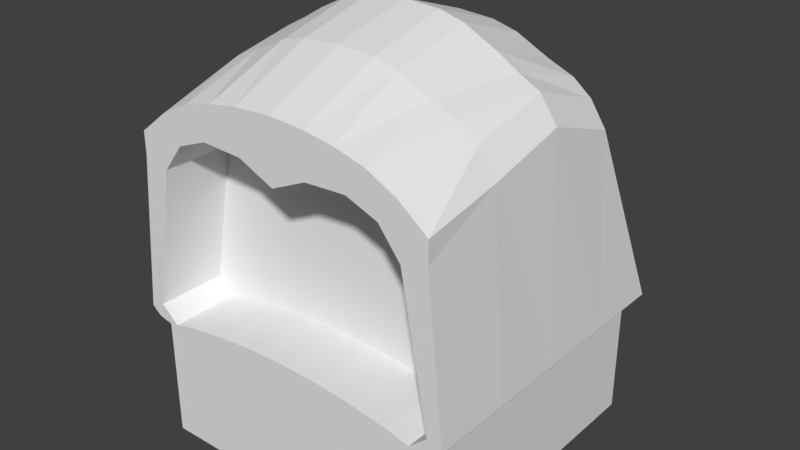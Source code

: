 # Source: mc_3_cube.blend  (saved by Blender 2.78.0; exported with 4.5.12 LTS)
import bpy
from mathutils import Matrix  # noqa: F401  (used for matrix-valued properties, if any)

bpy.ops.wm.read_factory_settings(use_empty=True)
scene = bpy.context.scene
scene.name = 'Scene'

# ---- collections
col_collection_1 = bpy.data.collections.new('Collection 1'); scene.collection.children.link(col_collection_1)

# ---- world
world_world = bpy.data.worlds.new('World'); scene.world = world_world
world_world.color = (0.05088, 0.05088, 0.05088)
world_world.use_sun_shadow = False
world_world.sun_shadow_jitter_overblur = 0.0
world_world.cycles.sampling_method = 'MANUAL'

# ---- meshes
me_cube_001 = bpy.data.meshes.new('Cube.001')
me_cube_001.from_pydata([(1.0, -1.0, 2.012), (0.8127, 0.8607, 1.765), (0.1196, 0.8583, 2.058), (0.2404, -1.0, 0.01216), (0.2404, 1.0, 0.01216), (0.2382, -1.0, 2.338), (0.3067, 0.8583, 1.999), (0.4763, -1.0, 0.01216), (0.4763, 1.0, 0.01216), (0.4301, -0.9999, 2.307), (0.5361, 0.8584, 1.899), (0.7381, -1.0, 0.01216), (0.7381, 1.0, 0.01216), (0.6239, -1.0, 2.255), (0.889, 0.8562, 1.593), (1.0, -1.0, 1.869), (0.2307, -1.0, 2.064), (0.1198, 0.8583, 1.892), (0.4971, -1.0, 2.077), (0.3048, 0.8583, 1.836), (0.6981, -1.0, 2.0), (0.5359, 0.8584, 1.743), (0.7249, 0.8584, 1.803), (0.8885, -1.0, 0.01216), (0.8885, 1.0, 0.01216), (0.813, -1.0, 2.159), (0.8357, -1.0, 1.823), (0.7248, 0.8584, 1.655), (0.2396, -1.0, 0.8938), (0.2396, 1.0, 0.8938), (0.4863, -1.0, 0.8711), (0.4863, 1.0, 0.8711), (0.739, -1.0, 0.8333), (0.739, 1.0, 0.8333), (0.8888, 1.0, 0.7971), (0.8888, -1.0, 0.7971), (0.8357, -0.5468, 1.823), (0.6981, -0.5468, 2.0), (0.4971, -0.5468, 2.077), (0.2383, -0.5468, 2.171), (0.2396, -0.5468, 0.8938), (0.4863, -0.5468, 0.8711), (0.739, -0.5468, 0.8333), (0.8888, -0.5468, 0.7971), (1.1, 1.0, 0.8535), (1.1, -1.0, 0.8535), (0.2394, 1.0, 1.071), (0.4884, 1.0, 1.043), (0.7391, 1.0, 0.9981), (0.8889, 1.0, 0.9547), (1.004, -1.0, 0.8972), (0.2394, -0.5468, 1.071), (0.4884, -0.5468, 1.043), (0.7391, -0.5468, 0.9981), (1.004, -0.5468, 0.8972), (1.0, -0.4904, 0.01216), (0.8872, -0.4904, 2.264), (0.2382, -0.4904, 2.571), (0.2404, -0.4904, 0.01216), (0.3973, -0.4903, 2.53), (0.4763, -0.4904, 0.01216), (0.6057, -0.4904, 2.43), (0.7381, -0.4904, 0.01216), (1.0, -0.4904, 2.102), (0.7657, -0.4904, 2.36), (0.8885, -0.4904, 0.01216), (1.0, -0.4904, 0.7703), (1.1, -0.4904, 0.8535), (1.0, -0.01656, 0.01216), (0.8872, 0.03393, 2.39), (0.2382, 0.03321, 2.698), (0.2404, -0.01656, 0.01216), (0.3973, 0.03333, 2.656), (0.4763, -0.01656, 0.01216), (0.6094, 0.03442, 2.549), (0.7381, -0.01656, 0.01216), (1.0, 0.03321, 2.229), (0.7511, 0.03174, 2.464), (0.8885, -0.01656, 0.01216), (1.0, -0.01656, 0.7703), (1.1, -0.01656, 0.8535), (1.0, 0.4917, 0.01216), (0.8981, 0.5307, 2.214), (0.2382, 0.53, 2.529), (0.2404, 0.4917, 0.01216), (0.3973, 0.5301, 2.488), (0.4763, 0.4917, 0.01216), (0.6094, 0.5312, 2.381), (0.7381, 0.4917, 0.01216), (1.0, 0.53, 2.06), (0.7802, 0.5285, 2.311), (0.8885, 0.4917, 0.01216), (1.0, 0.4917, 0.7703), (1.1, 0.4917, 0.8535), (1.0, -0.9461, 0.01216), (0.9461, -1.0, 0.01216), (0.9461, 1.0, 0.01216), (1.0, 0.9461, 0.01216), (1.0, 0.9461, 0.7703), (0.9461, 1.0, 0.7833), (1.041, 1.0, 0.8049), (0.9461, -1.0, 0.7833), (1.0, -0.9461, 0.7703), (1.041, -1.0, 0.8049), (-1.0, -1.0, 2.012), (-0.8127, 0.8607, 1.765), (0.0, 1.0, 0.01216), (0.0, 0.8583, 2.074), (0.0, -1.0, 0.01216), (0.0, -1.0, 2.353), (-0.1196, 0.8583, 2.058), (-0.2404, -1.0, 0.01216), (-0.2404, 1.0, 0.01216), (-0.2382, -1.0, 2.338), (-0.3067, 0.8583, 1.999), (-0.4763, -1.0, 0.01216), (-0.4763, 1.0, 0.01216), (-0.4301, -0.9999, 2.307), (-0.5361, 0.8584, 1.899), (-0.7381, -1.0, 0.01216), (-0.7381, 1.0, 0.01216), (-0.6239, -1.0, 2.255), (-0.889, 0.8562, 1.593), (-1.0, -1.0, 1.869), (0.0, -1.0, 1.96), (0.0, 0.8583, 1.906), (-0.2307, -1.0, 2.064), (-0.1198, 0.8583, 1.892), (-0.4971, -1.0, 2.077), (-0.3048, 0.8583, 1.836), (-0.6981, -1.0, 2.0), (-0.5359, 0.8584, 1.743), (-0.7249, 0.8584, 1.803), (-0.8885, -1.0, 0.01216), (-0.8885, 1.0, 0.01216), (-0.813, -1.0, 2.159), (-0.8357, -1.0, 1.823), (-0.7248, 0.8584, 1.655), (0.0, -1.0, 0.8997), (0.0, 1.0, 0.8997), (-0.2396, -1.0, 0.8938), (-0.2396, 1.0, 0.8938), (-0.4863, -1.0, 0.8711), (-0.4863, 1.0, 0.8711), (-0.739, -1.0, 0.8333), (-0.739, 1.0, 0.8333), (-0.8888, 1.0, 0.7971), (-0.8888, -1.0, 0.7971), (-0.8357, -0.5468, 1.823), (-0.6981, -0.5468, 2.0), (-0.4971, -0.5468, 2.077), (-0.2383, -0.5468, 2.171), (0.0, -0.5468, 2.185), (0.0, -0.5468, 0.8997), (-0.2396, -0.5468, 0.8938), (-0.4863, -0.5468, 0.8711), (-0.739, -0.5468, 0.8333), (-0.8888, -0.5468, 0.7971), (-1.1, 1.0, 0.8535), (-1.1, -1.0, 0.8535), (0.0, 1.0, 1.078), (-0.2394, 1.0, 1.071), (-0.4884, 1.0, 1.043), (-0.7391, 1.0, 0.9981), (-0.8889, 1.0, 0.9547), (-1.004, -1.0, 0.8972), (0.0, -0.5468, 1.078), (-0.2394, -0.5468, 1.071), (-0.4884, -0.5468, 1.043), (-0.7391, -0.5468, 0.9981), (-1.004, -0.5468, 0.8972), (-1.0, -0.4904, 0.01216), (-0.8872, -0.4904, 2.264), (0.0, -0.4904, 2.587), (0.0, -0.4904, 0.01216), (-0.2382, -0.4904, 2.571), (-0.2404, -0.4904, 0.01216), (-0.3973, -0.4903, 2.53), (-0.4763, -0.4904, 0.01216), (-0.6057, -0.4904, 2.43), (-0.7381, -0.4904, 0.01216), (-1.0, -0.4904, 2.102), (-0.7657, -0.4904, 2.36), (-0.8885, -0.4904, 0.01216), (-1.0, -0.4904, 0.7703), (-1.1, -0.4904, 0.8535), (-1.0, -0.01656, 0.01216), (-0.8872, 0.03393, 2.39), (0.0, 0.03321, 2.713), (0.0, -0.01656, 0.01216), (-0.2382, 0.03321, 2.698), (-0.2404, -0.01656, 0.01216), (-0.3973, 0.03333, 2.656), (-0.4763, -0.01656, 0.01216), (-0.6094, 0.03442, 2.549), (-0.7381, -0.01656, 0.01216), (-1.0, 0.03321, 2.229), (-0.7511, 0.03174, 2.464), (-0.8885, -0.01656, 0.01216), (-1.0, -0.01656, 0.7703), (-1.1, -0.01656, 0.8535), (-1.0, 0.4917, 0.01216), (-0.8981, 0.5307, 2.214), (0.0, 0.53, 2.545), (0.0, 0.4917, 0.01216), (-0.2382, 0.53, 2.529), (-0.2404, 0.4917, 0.01216), (-0.3973, 0.5301, 2.488), (-0.4763, 0.4917, 0.01216), (-0.6094, 0.5312, 2.381), (-0.7381, 0.4917, 0.01216), (-1.0, 0.53, 2.06), (-0.7802, 0.5285, 2.311), (-0.8885, 0.4917, 0.01216), (-1.0, 0.4917, 0.7703), (-1.1, 0.4917, 0.8535), (-1.0, -0.9461, 0.01216), (-0.9461, -1.0, 0.01216), (-0.9461, 1.0, 0.01216), (-1.0, 0.9461, 0.01216), (-1.0, 0.9461, 0.7703), (-0.9461, 1.0, 0.7833), (-1.041, 1.0, 0.8049), (-0.9461, -1.0, 0.7833), (-1.0, -0.9461, 0.7703), (-1.041, -1.0, 0.8049)], [], [(27, 22, 1, 14), (63, 56, 0, 15), (55, 66, 102, 94), (57, 173, 109, 5), (16, 5, 109, 124), (18, 9, 5, 16), (59, 57, 5, 9), (174, 58, 3, 108), (125, 107, 2, 17), (61, 59, 9, 13), (20, 13, 9, 18), (58, 60, 7, 3), (17, 2, 6, 19), (26, 25, 13, 20), (64, 61, 13, 25), (60, 62, 11, 7), (19, 6, 10, 21), (47, 19, 21, 48), (26, 20, 37, 36), (46, 17, 19, 47), (28, 30, 41, 40), (160, 125, 17, 46), (20, 18, 38, 37), (138, 28, 40, 153), (67, 63, 15, 45), (49, 27, 14, 44), (48, 21, 27, 49), (45, 15, 26, 50), (56, 64, 25, 0), (15, 0, 25, 26), (62, 65, 23, 11), (21, 10, 22, 27), (65, 55, 94, 95, 23), (12, 33, 34, 24), (98, 100, 44, 93, 92), (97, 98, 92, 81), (3, 28, 138, 108), (7, 30, 28, 3), (106, 139, 29, 4), (11, 32, 30, 7), (4, 29, 31, 8), (23, 35, 32, 11), (8, 31, 33, 12), (54, 36, 37, 53), (53, 37, 38, 52), (52, 38, 39, 51), (51, 39, 152, 166), (32, 35, 43, 42), (50, 26, 36, 54), (18, 16, 39, 38), (30, 32, 42, 41), (16, 124, 152, 39), (35, 50, 54, 43), (40, 51, 166, 153), (41, 52, 51, 40), (42, 53, 52, 41), (43, 54, 53, 42), (66, 67, 45, 103, 102), (33, 48, 49, 34), (101, 103, 45, 50, 35), (139, 160, 46, 29), (29, 46, 47, 31), (31, 47, 48, 33), (79, 80, 67, 66), (68, 79, 66, 55), (75, 78, 65, 62), (69, 77, 64, 56), (80, 76, 63, 67), (73, 75, 62, 60), (77, 74, 61, 64), (71, 73, 60, 58), (74, 72, 59, 61), (189, 71, 58, 174), (72, 70, 57, 59), (70, 188, 173, 57), (78, 68, 55, 65), (76, 69, 56, 63), (89, 82, 69, 76), (91, 81, 68, 78), (83, 203, 188, 70), (85, 83, 70, 72), (204, 84, 71, 189), (87, 85, 72, 74), (84, 86, 73, 71), (90, 87, 74, 77), (86, 88, 75, 73), (93, 89, 76, 80), (82, 90, 77, 69), (88, 91, 78, 75), (81, 92, 79, 68), (92, 93, 80, 79), (34, 49, 44, 100, 99), (24, 96, 97, 81, 91), (12, 24, 91, 88), (1, 22, 90, 82), (44, 14, 89, 93), (8, 12, 88, 86), (22, 10, 87, 90), (4, 8, 86, 84), (10, 6, 85, 87), (106, 4, 84, 204), (6, 2, 83, 85), (2, 107, 203, 83), (24, 34, 99, 96), (14, 1, 82, 89), (98, 99, 100), (101, 102, 103), (98, 97, 96, 99), (101, 95, 94, 102), (95, 101, 35, 23), (137, 122, 105, 132), (181, 123, 104, 172), (171, 216, 224, 184), (175, 113, 109, 173), (126, 124, 109, 113), (128, 126, 113, 117), (177, 117, 113, 175), (174, 108, 111, 176), (125, 127, 110, 107), (179, 121, 117, 177), (130, 128, 117, 121), (176, 111, 115, 178), (127, 129, 114, 110), (136, 130, 121, 135), (182, 135, 121, 179), (178, 115, 119, 180), (129, 131, 118, 114), (162, 163, 131, 129), (136, 148, 149, 130), (161, 162, 129, 127), (140, 154, 155, 142), (160, 161, 127, 125), (130, 149, 150, 128), (138, 153, 154, 140), (185, 159, 123, 181), (164, 158, 122, 137), (163, 164, 137, 131), (159, 165, 136, 123), (172, 104, 135, 182), (123, 136, 135, 104), (180, 119, 133, 183), (131, 137, 132, 118), (183, 133, 217, 216, 171), (120, 134, 146, 145), (220, 214, 215, 158, 222), (219, 201, 214, 220), (111, 108, 138, 140), (115, 111, 140, 142), (106, 112, 141, 139), (119, 115, 142, 144), (112, 116, 143, 141), (133, 119, 144, 147), (116, 120, 145, 143), (170, 169, 149, 148), (169, 168, 150, 149), (168, 167, 151, 150), (167, 166, 152, 151), (144, 156, 157, 147), (165, 170, 148, 136), (128, 150, 151, 126), (142, 155, 156, 144), (126, 151, 152, 124), (147, 157, 170, 165), (154, 153, 166, 167), (155, 154, 167, 168), (156, 155, 168, 169), (157, 156, 169, 170), (184, 224, 225, 159, 185), (145, 146, 164, 163), (223, 147, 165, 159, 225), (139, 141, 161, 160), (141, 143, 162, 161), (143, 145, 163, 162), (199, 184, 185, 200), (186, 171, 184, 199), (195, 180, 183, 198), (187, 172, 182, 197), (200, 185, 181, 196), (193, 178, 180, 195), (197, 182, 179, 194), (191, 176, 178, 193), (194, 179, 177, 192), (189, 174, 176, 191), (192, 177, 175, 190), (190, 175, 173, 188), (198, 183, 171, 186), (196, 181, 172, 187), (211, 196, 187, 202), (213, 198, 186, 201), (205, 190, 188, 203), (207, 192, 190, 205), (204, 189, 191, 206), (209, 194, 192, 207), (206, 191, 193, 208), (212, 197, 194, 209), (208, 193, 195, 210), (215, 200, 196, 211), (202, 187, 197, 212), (210, 195, 198, 213), (201, 186, 199, 214), (214, 199, 200, 215), (146, 221, 222, 158, 164), (134, 213, 201, 219, 218), (120, 210, 213, 134), (105, 202, 212, 132), (158, 215, 211, 122), (116, 208, 210, 120), (132, 212, 209, 118), (112, 206, 208, 116), (118, 209, 207, 114), (106, 204, 206, 112), (114, 207, 205, 110), (110, 205, 203, 107), (134, 218, 221, 146), (122, 211, 202, 105), (220, 222, 221), (223, 225, 224), (220, 221, 218, 219), (223, 224, 216, 217), (217, 133, 147, 223)])
me_cube_001.use_remesh_preserve_volume = False
me_cube_001.use_remesh_preserve_attributes = False
me_cube_001.use_mirror_vertex_groups = False
me_cube_001.update()

# ---- objects
ob_mc_3 = bpy.data.objects.new('mc_3', me_cube_001)

# ---- transforms, parenting, visibility, modifiers, constraints
ob_mc_3.location = (0.0, 0.0, 0.0)
ob_mc_3.lineart.crease_threshold = 0.0

# ---- collection membership
col_collection_1.objects.link(ob_mc_3)

# ---- scene / render settings (as saved in the file)
scene.frame_start = 1; scene.frame_end = 250; scene.frame_set(1)
scene.render.engine = 'BLENDER_EEVEE_NEXT'
scene.render.resolution_percentage = 50
scene.render.dither_intensity = 0.0
scene.cycles.use_denoising = False
scene.cycles.samples = 128
scene.cycles.sampling_pattern = 'TABULATED_SOBOL'
scene.cycles.light_sampling_threshold = 0.0
scene.cycles.use_adaptive_sampling = False
scene.cycles.use_light_tree = False
scene.cycles.blur_glossy = 0.0
scene.cycles.sample_clamp_indirect = 0.0
scene.view_settings.view_transform = 'Standard'
bpy.context.view_layer.update()

# ---- added for rendering (the .blend has no active camera and no usable light): camera, sun
cam_auto = bpy.data.cameras.new('AutoCamera')
cam_auto.lens = 50.0
cam_auto.sensor_width = 36.0
cam_auto.clip_end = 1000.0
ob_auto_camera = bpy.data.objects.new('AutoCamera', cam_auto)
scene.collection.objects.link(ob_auto_camera)
ob_auto_camera.location = (3.71609, -4.45931, 4.33556)
ob_auto_camera.rotation_euler = (1.09748, -7.21219e-08, 0.694738)
scene.camera = ob_auto_camera
light_auto_sun = bpy.data.lights.new('AutoSun', 'SUN')
light_auto_sun.energy = 3.0
light_auto_sun.angle = 0.0523599
ob_auto_sun = bpy.data.objects.new('AutoSun', light_auto_sun)
scene.collection.objects.link(ob_auto_sun)
ob_auto_sun.rotation_euler = (0.872665, 0.174533, 0.523599)
bpy.context.view_layer.update()
